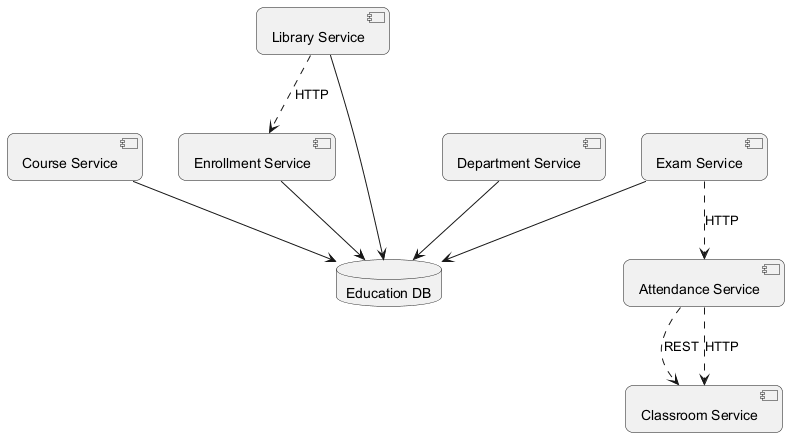

The diagram above was rendered by PlantUML. Its source (embedded in the PNG):
@startuml
skinparam backgroundColor #FFFFFF
skinparam roundCorner 15
component "Course Service" as C_CourseService
component "Library Service" as C_LibraryService
component "Classroom Service" as C_ClassroomService
component "Enrollment Service" as C_EnrollmentService
component "Department Service" as C_DepartmentService
component "Exam Service" as C_ExamService
component "Attendance Service" as C_AttendanceService
database "Education DB" as DB_education
C_CourseService --> DB_education
C_LibraryService --> DB_education
C_EnrollmentService --> DB_education
C_DepartmentService --> DB_education
C_ExamService --> DB_education
C_ExamService ..> C_AttendanceService : HTTP
C_AttendanceService ..> C_ClassroomService : REST
C_AttendanceService ..> C_ClassroomService : HTTP
C_LibraryService ..> C_EnrollmentService : HTTP
@enduml